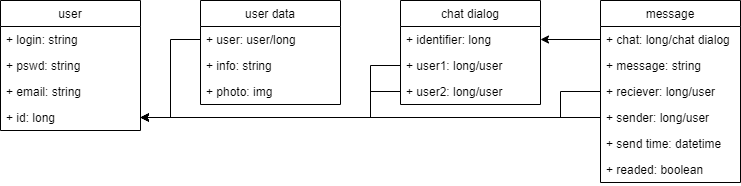

The diagram above was exported from draw.io. Its source (the exported page's mxGraphModel, read from the mxfile embedded in the PNG):
<mxGraphModel dx="1422" dy="762" grid="1" gridSize="10" guides="1" tooltips="1" connect="1" arrows="1" fold="1" page="1" pageScale="1" pageWidth="827" pageHeight="1169" math="0" shadow="0">
  <root>
    <mxCell id="0" />
    <mxCell id="1" parent="0" />
    <mxCell id="2" value="user" style="swimlane;fontStyle=0;childLayout=stackLayout;horizontal=1;startSize=26;fillColor=none;horizontalStack=0;resizeParent=1;resizeParentMax=0;resizeLast=0;collapsible=1;marginBottom=0;" vertex="1" parent="1">
      <mxGeometry width="140" height="130" as="geometry" />
    </mxCell>
    <mxCell id="3" value="+ login: string" style="text;strokeColor=none;fillColor=none;align=left;verticalAlign=top;spacingLeft=4;spacingRight=4;overflow=hidden;rotatable=0;points=[[0,0.5],[1,0.5]];portConstraint=eastwest;" vertex="1" parent="2">
      <mxGeometry y="26" width="140" height="26" as="geometry" />
    </mxCell>
    <mxCell id="4" value="+ pswd: string" style="text;strokeColor=none;fillColor=none;align=left;verticalAlign=top;spacingLeft=4;spacingRight=4;overflow=hidden;rotatable=0;points=[[0,0.5],[1,0.5]];portConstraint=eastwest;" vertex="1" parent="2">
      <mxGeometry y="52" width="140" height="26" as="geometry" />
    </mxCell>
    <mxCell id="5" value="+ email: string" style="text;strokeColor=none;fillColor=none;align=left;verticalAlign=top;spacingLeft=4;spacingRight=4;overflow=hidden;rotatable=0;points=[[0,0.5],[1,0.5]];portConstraint=eastwest;" vertex="1" parent="2">
      <mxGeometry y="78" width="140" height="26" as="geometry" />
    </mxCell>
    <mxCell id="6" value="+ id: long" style="text;strokeColor=none;fillColor=none;align=left;verticalAlign=top;spacingLeft=4;spacingRight=4;overflow=hidden;rotatable=0;points=[[0,0.5],[1,0.5]];portConstraint=eastwest;" vertex="1" parent="2">
      <mxGeometry y="104" width="140" height="26" as="geometry" />
    </mxCell>
    <mxCell id="7" value="user data" style="swimlane;fontStyle=0;childLayout=stackLayout;horizontal=1;startSize=26;fillColor=none;horizontalStack=0;resizeParent=1;resizeParentMax=0;resizeLast=0;collapsible=1;marginBottom=0;" vertex="1" parent="1">
      <mxGeometry x="200" width="140" height="104" as="geometry" />
    </mxCell>
    <mxCell id="8" value="+ user: user/long" style="text;strokeColor=none;fillColor=none;align=left;verticalAlign=top;spacingLeft=4;spacingRight=4;overflow=hidden;rotatable=0;points=[[0,0.5],[1,0.5]];portConstraint=eastwest;" vertex="1" parent="7">
      <mxGeometry y="26" width="140" height="26" as="geometry" />
    </mxCell>
    <mxCell id="9" value="+ info: string" style="text;strokeColor=none;fillColor=none;align=left;verticalAlign=top;spacingLeft=4;spacingRight=4;overflow=hidden;rotatable=0;points=[[0,0.5],[1,0.5]];portConstraint=eastwest;" vertex="1" parent="7">
      <mxGeometry y="52" width="140" height="26" as="geometry" />
    </mxCell>
    <mxCell id="10" value="+ photo: img" style="text;strokeColor=none;fillColor=none;align=left;verticalAlign=top;spacingLeft=4;spacingRight=4;overflow=hidden;rotatable=0;points=[[0,0.5],[1,0.5]];portConstraint=eastwest;" vertex="1" parent="7">
      <mxGeometry y="78" width="140" height="26" as="geometry" />
    </mxCell>
    <mxCell id="11" value="chat dialog" style="swimlane;fontStyle=0;childLayout=stackLayout;horizontal=1;startSize=26;fillColor=none;horizontalStack=0;resizeParent=1;resizeParentMax=0;resizeLast=0;collapsible=1;marginBottom=0;" vertex="1" parent="1">
      <mxGeometry x="400" width="140" height="104" as="geometry" />
    </mxCell>
    <mxCell id="12" value="+ identifier: long" style="text;strokeColor=none;fillColor=none;align=left;verticalAlign=top;spacingLeft=4;spacingRight=4;overflow=hidden;rotatable=0;points=[[0,0.5],[1,0.5]];portConstraint=eastwest;" vertex="1" parent="11">
      <mxGeometry y="26" width="140" height="26" as="geometry" />
    </mxCell>
    <mxCell id="13" value="+ user1: long/user" style="text;strokeColor=none;fillColor=none;align=left;verticalAlign=top;spacingLeft=4;spacingRight=4;overflow=hidden;rotatable=0;points=[[0,0.5],[1,0.5]];portConstraint=eastwest;" vertex="1" parent="11">
      <mxGeometry y="52" width="140" height="26" as="geometry" />
    </mxCell>
    <mxCell id="14" value="+ user2: long/user" style="text;strokeColor=none;fillColor=none;align=left;verticalAlign=top;spacingLeft=4;spacingRight=4;overflow=hidden;rotatable=0;points=[[0,0.5],[1,0.5]];portConstraint=eastwest;" vertex="1" parent="11">
      <mxGeometry y="78" width="140" height="26" as="geometry" />
    </mxCell>
    <mxCell id="15" value="message" style="swimlane;fontStyle=0;childLayout=stackLayout;horizontal=1;startSize=26;fillColor=none;horizontalStack=0;resizeParent=1;resizeParentMax=0;resizeLast=0;collapsible=1;marginBottom=0;" vertex="1" parent="1">
      <mxGeometry x="600" width="140" height="182" as="geometry" />
    </mxCell>
    <mxCell id="16" value="+ chat: long/chat dialog" style="text;strokeColor=none;fillColor=none;align=left;verticalAlign=top;spacingLeft=4;spacingRight=4;overflow=hidden;rotatable=0;points=[[0,0.5],[1,0.5]];portConstraint=eastwest;" vertex="1" parent="15">
      <mxGeometry y="26" width="140" height="26" as="geometry" />
    </mxCell>
    <mxCell id="17" value="+ message: string" style="text;strokeColor=none;fillColor=none;align=left;verticalAlign=top;spacingLeft=4;spacingRight=4;overflow=hidden;rotatable=0;points=[[0,0.5],[1,0.5]];portConstraint=eastwest;" vertex="1" parent="15">
      <mxGeometry y="52" width="140" height="26" as="geometry" />
    </mxCell>
    <mxCell id="18" value="+ reciever: long/user" style="text;strokeColor=none;fillColor=none;align=left;verticalAlign=top;spacingLeft=4;spacingRight=4;overflow=hidden;rotatable=0;points=[[0,0.5],[1,0.5]];portConstraint=eastwest;" vertex="1" parent="15">
      <mxGeometry y="78" width="140" height="26" as="geometry" />
    </mxCell>
    <mxCell id="19" value="+ sender: long/user" style="text;strokeColor=none;fillColor=none;align=left;verticalAlign=top;spacingLeft=4;spacingRight=4;overflow=hidden;rotatable=0;points=[[0,0.5],[1,0.5]];portConstraint=eastwest;" vertex="1" parent="15">
      <mxGeometry y="104" width="140" height="26" as="geometry" />
    </mxCell>
    <mxCell id="20" value="+ send time: datetime&#10;" style="text;strokeColor=none;fillColor=none;align=left;verticalAlign=top;spacingLeft=4;spacingRight=4;overflow=hidden;rotatable=0;points=[[0,0.5],[1,0.5]];portConstraint=eastwest;" vertex="1" parent="15">
      <mxGeometry y="130" width="140" height="26" as="geometry" />
    </mxCell>
    <mxCell id="21" value="+ readed: boolean" style="text;strokeColor=none;fillColor=none;align=left;verticalAlign=top;spacingLeft=4;spacingRight=4;overflow=hidden;rotatable=0;points=[[0,0.5],[1,0.5]];portConstraint=eastwest;" vertex="1" parent="15">
      <mxGeometry y="156" width="140" height="26" as="geometry" />
    </mxCell>
    <mxCell id="22" style="edgeStyle=orthogonalEdgeStyle;rounded=0;orthogonalLoop=1;jettySize=auto;html=1;exitX=0;exitY=0.5;exitDx=0;exitDy=0;" edge="1" source="16" target="12" parent="1">
      <mxGeometry relative="1" as="geometry" />
    </mxCell>
    <mxCell id="23" style="edgeStyle=orthogonalEdgeStyle;rounded=0;orthogonalLoop=1;jettySize=auto;html=1;exitX=0;exitY=0.5;exitDx=0;exitDy=0;entryX=1;entryY=0.5;entryDx=0;entryDy=0;" edge="1" source="13" target="6" parent="1">
      <mxGeometry relative="1" as="geometry">
        <Array as="points">
          <mxPoint x="370" y="65" />
          <mxPoint x="370" y="117" />
        </Array>
      </mxGeometry>
    </mxCell>
    <mxCell id="24" style="edgeStyle=orthogonalEdgeStyle;rounded=0;orthogonalLoop=1;jettySize=auto;html=1;exitX=0;exitY=0.5;exitDx=0;exitDy=0;entryX=1;entryY=0.5;entryDx=0;entryDy=0;" edge="1" source="18" target="6" parent="1">
      <mxGeometry relative="1" as="geometry">
        <mxPoint x="370" y="120" as="targetPoint" />
        <Array as="points">
          <mxPoint x="600" y="117" />
        </Array>
      </mxGeometry>
    </mxCell>
    <mxCell id="25" style="edgeStyle=orthogonalEdgeStyle;rounded=0;orthogonalLoop=1;jettySize=auto;html=1;exitX=0;exitY=0.5;exitDx=0;exitDy=0;entryX=1;entryY=0.5;entryDx=0;entryDy=0;" edge="1" source="18" target="6" parent="1">
      <mxGeometry relative="1" as="geometry">
        <mxPoint x="560" y="120" as="targetPoint" />
        <Array as="points">
          <mxPoint x="560" y="91" />
          <mxPoint x="560" y="117" />
        </Array>
      </mxGeometry>
    </mxCell>
    <mxCell id="26" style="edgeStyle=orthogonalEdgeStyle;rounded=0;orthogonalLoop=1;jettySize=auto;html=1;exitX=0;exitY=0.5;exitDx=0;exitDy=0;entryX=1;entryY=0.5;entryDx=0;entryDy=0;" edge="1" source="8" target="6" parent="1">
      <mxGeometry relative="1" as="geometry" />
    </mxCell>
    <mxCell id="27" style="edgeStyle=orthogonalEdgeStyle;rounded=0;orthogonalLoop=1;jettySize=auto;html=1;exitX=0;exitY=0.5;exitDx=0;exitDy=0;entryX=1;entryY=0.5;entryDx=0;entryDy=0;" edge="1" source="14" target="6" parent="1">
      <mxGeometry relative="1" as="geometry">
        <Array as="points">
          <mxPoint x="370" y="91" />
          <mxPoint x="370" y="117" />
        </Array>
      </mxGeometry>
    </mxCell>
  </root>
</mxGraphModel>